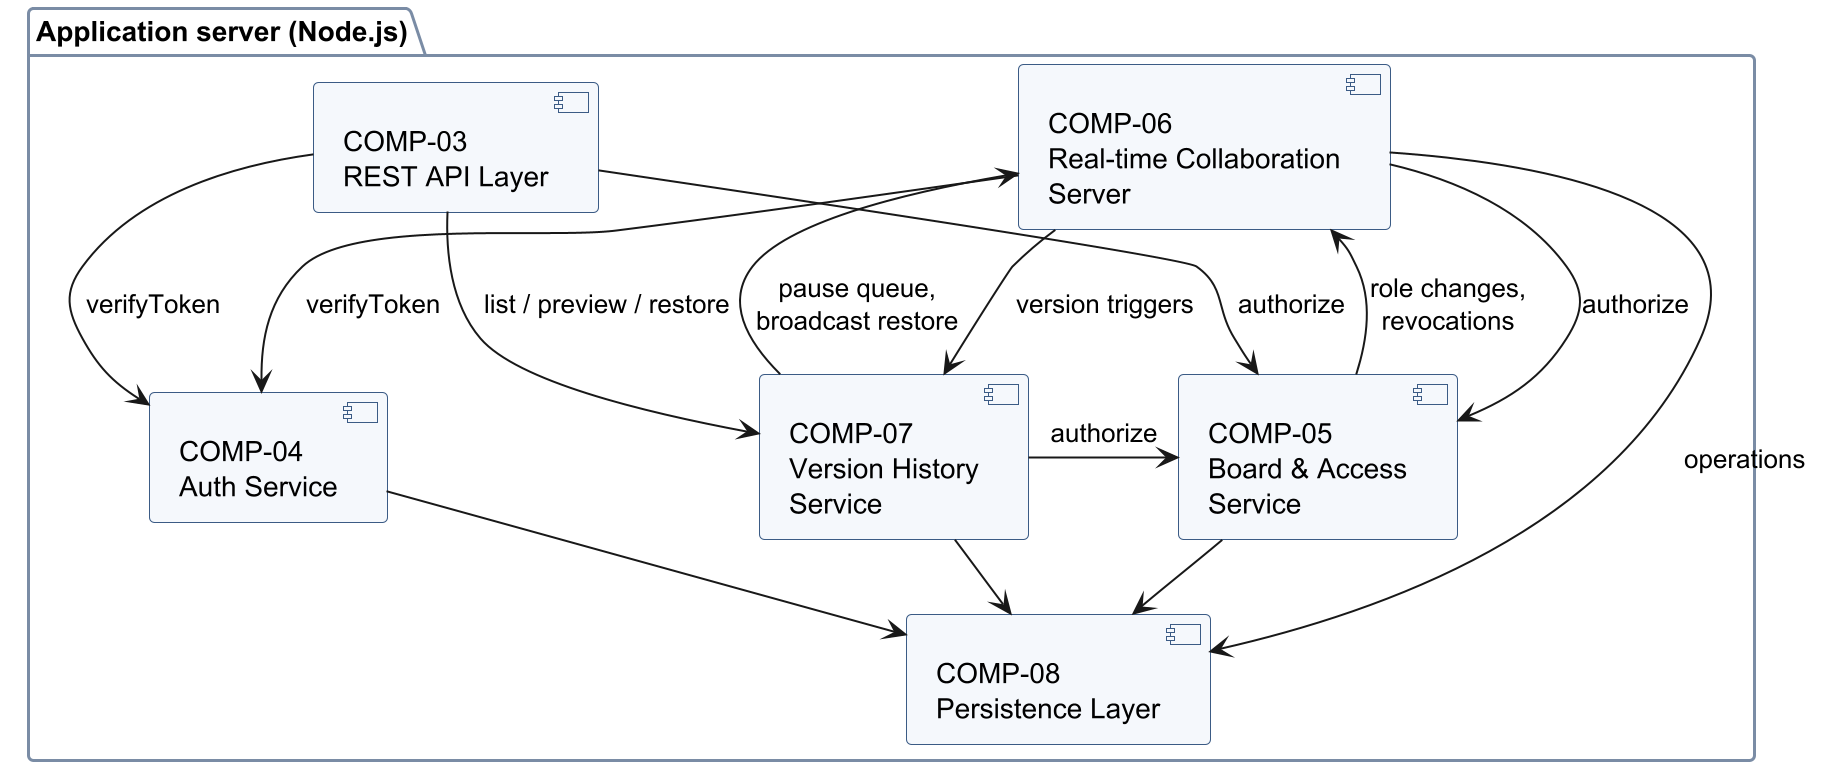

The diagram above was rendered by PlantUML. Its source (embedded in the PNG):
@startuml component-dependencies
skinparamlocked dpi 192
' Owner: Krishna | SAD 3.3 | UML component diagram, part 2: dependencies between server components
!pragma layout smetana
skinparam shadowing false
skinparam componentStyle uml2
skinparam component {
  BackgroundColor #F5F8FC
  BorderColor #3B5B85
}
skinparam packageBorderColor #7A8CA5
skinparam defaultFontSize 14
skinparam ArrowFontSize 13

package "Application server (Node.js)" {
  component "COMP-03\nREST API Layer" as REST
  component "COMP-06\nReal-time Collaboration\nServer" as RT
  component "COMP-04\nAuth Service" as AUTH
  component "COMP-05\nBoard & Access\nService" as ACCESS
  component "COMP-07\nVersion History\nService" as VER
  component "COMP-08\nPersistence Layer" as PERSIST
}

REST -down-> AUTH : verifyToken
RT -down-> AUTH : verifyToken
REST -down-> ACCESS : authorize
RT -down-> ACCESS : authorize
VER -right-> ACCESS : authorize
REST -down-> VER : list / preview / restore
RT -down-> VER : version triggers
VER -up-> RT : pause queue,\nbroadcast restore
ACCESS -up-> RT : role changes,\nrevocations
AUTH -down-> PERSIST
ACCESS -down-> PERSIST
VER -down-> PERSIST
RT -down-> PERSIST : operations
@enduml